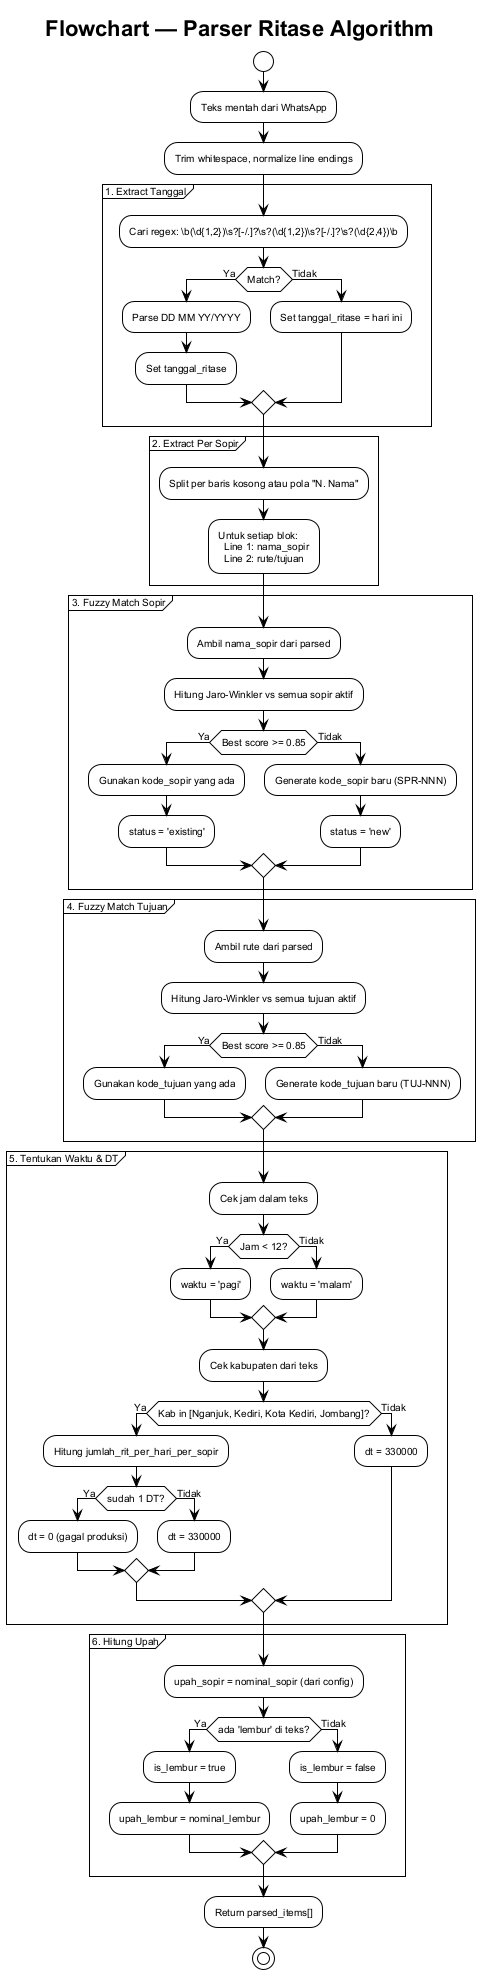

The diagram above was rendered by PlantUML. Its source (embedded in the PNG):
@startuml flowchart-parser-ritase
!theme plain
skinparam backgroundColor #ffffff
skinparam defaultFontSize 10
skinparam defaultFontName Arial

title Flowchart — Parser Ritase Algorithm

start

:Teks mentah dari WhatsApp;
:Trim whitespace, normalize line endings;

partition "1. Extract Tanggal" {
  :Cari regex: \b(\d{1,2})\s?[-/.]?\s?(\d{1,2})\s?[-/.]?\s?(\d{2,4})\b;
  if (Match?) then (Ya)
    :Parse DD MM YY/YYYY;
    :Set tanggal_ritase;
  else (Tidak)
    :Set tanggal_ritase = hari ini;
  endif
}

partition "2. Extract Per Sopir" {
  :Split per baris kosong atau pola "N. Nama";
  :Untuk setiap blok:
    Line 1: nama_sopir
    Line 2: rute/tujuan;
}

partition "3. Fuzzy Match Sopir" {
  :Ambil nama_sopir dari parsed;
  :Hitung Jaro-Winkler vs semua sopir aktif;
  if (Best score >= 0.85) then (Ya)
    :Gunakan kode_sopir yang ada;
    :status = 'existing';
  else (Tidak)
    :Generate kode_sopir baru (SPR-NNN);
    :status = 'new';
  endif
}

partition "4. Fuzzy Match Tujuan" {
  :Ambil rute dari parsed;
  :Hitung Jaro-Winkler vs semua tujuan aktif;
  if (Best score >= 0.85) then (Ya)
    :Gunakan kode_tujuan yang ada;
  else (Tidak)
    :Generate kode_tujuan baru (TUJ-NNN);
  endif
}

partition "5. Tentukan Waktu & DT" {
  :Cek jam dalam teks;
  if (Jam < 12?) then (Ya)
    :waktu = 'pagi';
  else (Tidak)
    :waktu = 'malam';
  endif

  :Cek kabupaten dari teks;
  if (Kab in [Nganjuk, Kediri, Kota Kediri, Jombang]?) then (Ya)
    :Hitung jumlah_rit_per_hari_per_sopir;
    if (sudah 1 DT?) then (Ya)
      :dt = 0 (gagal produksi);
    else (Tidak)
      :dt = 330000;
    endif
  else (Tidak)
    :dt = 330000;
  endif
}

partition "6. Hitung Upah" {
  :upah_sopir = nominal_sopir (dari config);
  if (ada 'lembur' di teks?) then (Ya)
    :is_lembur = true;
    :upah_lembur = nominal_lembur;
  else (Tidak)
    :is_lembur = false;
    :upah_lembur = 0;
  endif
}

:Return parsed_items[];

stop

@enduml